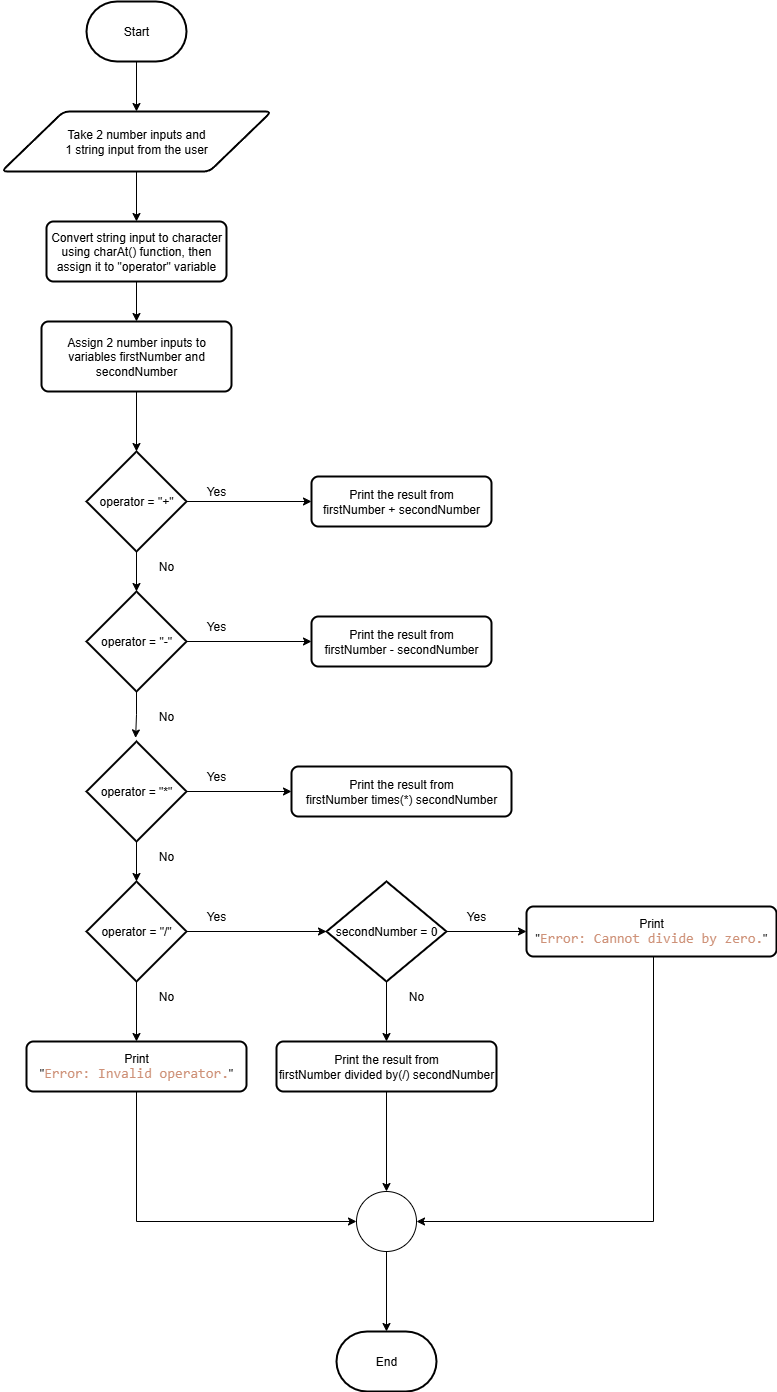

The diagram above was exported from draw.io. Its source (the exported page's mxGraphModel, read from the mxfile embedded in the PNG):
<mxGraphModel dx="4116" dy="2292" grid="1" gridSize="10" guides="1" tooltips="1" connect="1" arrows="1" fold="1" page="1" pageScale="1" pageWidth="850" pageHeight="1100" math="0" shadow="0">
  <root>
    <mxCell id="0" />
    <mxCell id="1" parent="0" />
    <mxCell id="0igRsXNBsKcNMHC6vLDy-1" style="edgeStyle=orthogonalEdgeStyle;rounded=0;orthogonalLoop=1;jettySize=auto;html=1;entryX=0.5;entryY=0;entryDx=0;entryDy=0;" edge="1" parent="1" source="0igRsXNBsKcNMHC6vLDy-2" target="0igRsXNBsKcNMHC6vLDy-4">
      <mxGeometry relative="1" as="geometry" />
    </mxCell>
    <mxCell id="0igRsXNBsKcNMHC6vLDy-2" value="Start" style="strokeWidth=2;html=1;shape=mxgraph.flowchart.terminator;whiteSpace=wrap;" vertex="1" parent="1">
      <mxGeometry x="123" y="200" width="100" height="60" as="geometry" />
    </mxCell>
    <mxCell id="0igRsXNBsKcNMHC6vLDy-7" style="edgeStyle=orthogonalEdgeStyle;rounded=0;orthogonalLoop=1;jettySize=auto;html=1;entryX=0.5;entryY=0;entryDx=0;entryDy=0;" edge="1" parent="1" source="0igRsXNBsKcNMHC6vLDy-4" target="0igRsXNBsKcNMHC6vLDy-6">
      <mxGeometry relative="1" as="geometry" />
    </mxCell>
    <mxCell id="0igRsXNBsKcNMHC6vLDy-4" value="Take 2 number inputs and&lt;div&gt;1 string input&amp;nbsp;&lt;span style=&quot;background-color: transparent; color: light-dark(rgb(0, 0, 0), rgb(255, 255, 255));&quot;&gt;from the user&lt;/span&gt;&lt;/div&gt;" style="shape=parallelogram;html=1;strokeWidth=2;perimeter=parallelogramPerimeter;whiteSpace=wrap;rounded=1;arcSize=12;size=0.23;" vertex="1" parent="1">
      <mxGeometry x="38" y="310" width="270" height="60" as="geometry" />
    </mxCell>
    <mxCell id="0igRsXNBsKcNMHC6vLDy-5" value="Assign 2 number inputs to variables firstNumber and secondNumber" style="rounded=1;whiteSpace=wrap;html=1;absoluteArcSize=1;arcSize=14;strokeWidth=2;" vertex="1" parent="1">
      <mxGeometry x="78" y="520" width="190" height="70" as="geometry" />
    </mxCell>
    <mxCell id="0igRsXNBsKcNMHC6vLDy-8" style="edgeStyle=orthogonalEdgeStyle;rounded=0;orthogonalLoop=1;jettySize=auto;html=1;entryX=0.5;entryY=0;entryDx=0;entryDy=0;" edge="1" parent="1" source="0igRsXNBsKcNMHC6vLDy-6" target="0igRsXNBsKcNMHC6vLDy-5">
      <mxGeometry relative="1" as="geometry" />
    </mxCell>
    <mxCell id="0igRsXNBsKcNMHC6vLDy-6" value="Convert string input to character using charAt() function, then assign it to &quot;operator&quot; variable" style="rounded=1;whiteSpace=wrap;html=1;absoluteArcSize=1;arcSize=14;strokeWidth=2;" vertex="1" parent="1">
      <mxGeometry x="83" y="420" width="180" height="60" as="geometry" />
    </mxCell>
    <mxCell id="0igRsXNBsKcNMHC6vLDy-18" style="edgeStyle=orthogonalEdgeStyle;rounded=0;orthogonalLoop=1;jettySize=auto;html=1;entryX=0;entryY=0.5;entryDx=0;entryDy=0;" edge="1" parent="1" source="0igRsXNBsKcNMHC6vLDy-9" target="0igRsXNBsKcNMHC6vLDy-11">
      <mxGeometry relative="1" as="geometry" />
    </mxCell>
    <mxCell id="0igRsXNBsKcNMHC6vLDy-9" value="operator = &quot;+&quot;" style="strokeWidth=2;html=1;shape=mxgraph.flowchart.decision;whiteSpace=wrap;" vertex="1" parent="1">
      <mxGeometry x="123" y="650" width="100" height="100" as="geometry" />
    </mxCell>
    <mxCell id="0igRsXNBsKcNMHC6vLDy-10" style="edgeStyle=orthogonalEdgeStyle;rounded=0;orthogonalLoop=1;jettySize=auto;html=1;entryX=0.5;entryY=0;entryDx=0;entryDy=0;entryPerimeter=0;" edge="1" parent="1" source="0igRsXNBsKcNMHC6vLDy-5" target="0igRsXNBsKcNMHC6vLDy-9">
      <mxGeometry relative="1" as="geometry" />
    </mxCell>
    <mxCell id="0igRsXNBsKcNMHC6vLDy-11" value="Print the result from&lt;div&gt;firstNumber + secondNumber&lt;/div&gt;" style="rounded=1;whiteSpace=wrap;html=1;absoluteArcSize=1;arcSize=14;strokeWidth=2;" vertex="1" parent="1">
      <mxGeometry x="348" y="675" width="180" height="50" as="geometry" />
    </mxCell>
    <mxCell id="0igRsXNBsKcNMHC6vLDy-22" style="edgeStyle=orthogonalEdgeStyle;rounded=0;orthogonalLoop=1;jettySize=auto;html=1;exitX=1;exitY=0.5;exitDx=0;exitDy=0;exitPerimeter=0;entryX=0;entryY=0.5;entryDx=0;entryDy=0;" edge="1" parent="1" source="0igRsXNBsKcNMHC6vLDy-12" target="0igRsXNBsKcNMHC6vLDy-19">
      <mxGeometry relative="1" as="geometry" />
    </mxCell>
    <mxCell id="0igRsXNBsKcNMHC6vLDy-12" value="operator = &quot;-&quot;" style="strokeWidth=2;html=1;shape=mxgraph.flowchart.decision;whiteSpace=wrap;" vertex="1" parent="1">
      <mxGeometry x="123" y="790" width="100" height="100" as="geometry" />
    </mxCell>
    <mxCell id="0igRsXNBsKcNMHC6vLDy-23" style="edgeStyle=orthogonalEdgeStyle;rounded=0;orthogonalLoop=1;jettySize=auto;html=1;exitX=1;exitY=0.5;exitDx=0;exitDy=0;exitPerimeter=0;entryX=0;entryY=0.5;entryDx=0;entryDy=0;" edge="1" parent="1" source="0igRsXNBsKcNMHC6vLDy-13" target="0igRsXNBsKcNMHC6vLDy-20">
      <mxGeometry relative="1" as="geometry" />
    </mxCell>
    <mxCell id="0igRsXNBsKcNMHC6vLDy-13" value="operator = &quot;*&quot;" style="strokeWidth=2;html=1;shape=mxgraph.flowchart.decision;whiteSpace=wrap;" vertex="1" parent="1">
      <mxGeometry x="123" y="940" width="100" height="100" as="geometry" />
    </mxCell>
    <mxCell id="0igRsXNBsKcNMHC6vLDy-34" style="edgeStyle=orthogonalEdgeStyle;rounded=0;orthogonalLoop=1;jettySize=auto;html=1;" edge="1" parent="1" source="0igRsXNBsKcNMHC6vLDy-14" target="0igRsXNBsKcNMHC6vLDy-33">
      <mxGeometry relative="1" as="geometry" />
    </mxCell>
    <mxCell id="0igRsXNBsKcNMHC6vLDy-14" value="operator = &quot;/&quot;" style="strokeWidth=2;html=1;shape=mxgraph.flowchart.decision;whiteSpace=wrap;" vertex="1" parent="1">
      <mxGeometry x="123" y="1080" width="100" height="100" as="geometry" />
    </mxCell>
    <mxCell id="0igRsXNBsKcNMHC6vLDy-15" style="edgeStyle=orthogonalEdgeStyle;rounded=0;orthogonalLoop=1;jettySize=auto;html=1;entryX=0.5;entryY=0;entryDx=0;entryDy=0;entryPerimeter=0;" edge="1" parent="1" source="0igRsXNBsKcNMHC6vLDy-9" target="0igRsXNBsKcNMHC6vLDy-12">
      <mxGeometry relative="1" as="geometry" />
    </mxCell>
    <mxCell id="0igRsXNBsKcNMHC6vLDy-16" style="edgeStyle=orthogonalEdgeStyle;rounded=0;orthogonalLoop=1;jettySize=auto;html=1;entryX=0.491;entryY=-0.036;entryDx=0;entryDy=0;entryPerimeter=0;" edge="1" parent="1" source="0igRsXNBsKcNMHC6vLDy-12" target="0igRsXNBsKcNMHC6vLDy-13">
      <mxGeometry relative="1" as="geometry" />
    </mxCell>
    <mxCell id="0igRsXNBsKcNMHC6vLDy-17" style="edgeStyle=orthogonalEdgeStyle;rounded=0;orthogonalLoop=1;jettySize=auto;html=1;entryX=0.5;entryY=0;entryDx=0;entryDy=0;entryPerimeter=0;" edge="1" parent="1" source="0igRsXNBsKcNMHC6vLDy-13" target="0igRsXNBsKcNMHC6vLDy-14">
      <mxGeometry relative="1" as="geometry" />
    </mxCell>
    <mxCell id="0igRsXNBsKcNMHC6vLDy-19" value="Print the result from&lt;div&gt;firstNumber - secondNumber&lt;/div&gt;" style="rounded=1;whiteSpace=wrap;html=1;absoluteArcSize=1;arcSize=14;strokeWidth=2;" vertex="1" parent="1">
      <mxGeometry x="348" y="815" width="180" height="50" as="geometry" />
    </mxCell>
    <mxCell id="0igRsXNBsKcNMHC6vLDy-20" value="Print the result from&lt;div&gt;firstNumber times(*) secondNumber&lt;/div&gt;" style="rounded=1;whiteSpace=wrap;html=1;absoluteArcSize=1;arcSize=14;strokeWidth=2;" vertex="1" parent="1">
      <mxGeometry x="328" y="965" width="220" height="50" as="geometry" />
    </mxCell>
    <mxCell id="0igRsXNBsKcNMHC6vLDy-24" value="Yes" style="text;html=1;align=center;verticalAlign=middle;whiteSpace=wrap;rounded=0;" vertex="1" parent="1">
      <mxGeometry x="223" y="675" width="60" height="30" as="geometry" />
    </mxCell>
    <mxCell id="0igRsXNBsKcNMHC6vLDy-25" value="Yes" style="text;html=1;align=center;verticalAlign=middle;whiteSpace=wrap;rounded=0;" vertex="1" parent="1">
      <mxGeometry x="223" y="810" width="60" height="30" as="geometry" />
    </mxCell>
    <mxCell id="0igRsXNBsKcNMHC6vLDy-26" value="Yes" style="text;html=1;align=center;verticalAlign=middle;whiteSpace=wrap;rounded=0;" vertex="1" parent="1">
      <mxGeometry x="223" y="960" width="60" height="30" as="geometry" />
    </mxCell>
    <mxCell id="0igRsXNBsKcNMHC6vLDy-27" value="No" style="text;html=1;align=center;verticalAlign=middle;whiteSpace=wrap;rounded=0;" vertex="1" parent="1">
      <mxGeometry x="173" y="750" width="60" height="30" as="geometry" />
    </mxCell>
    <mxCell id="0igRsXNBsKcNMHC6vLDy-28" value="No" style="text;html=1;align=center;verticalAlign=middle;whiteSpace=wrap;rounded=0;" vertex="1" parent="1">
      <mxGeometry x="173" y="900" width="60" height="30" as="geometry" />
    </mxCell>
    <mxCell id="0igRsXNBsKcNMHC6vLDy-29" value="No" style="text;html=1;align=center;verticalAlign=middle;whiteSpace=wrap;rounded=0;" vertex="1" parent="1">
      <mxGeometry x="173" y="1040" width="60" height="30" as="geometry" />
    </mxCell>
    <mxCell id="0igRsXNBsKcNMHC6vLDy-30" value="Print &quot;&lt;span style=&quot;color: rgb(206, 145, 120); font-family: Consolas, &amp;quot;Courier New&amp;quot;, monospace; font-size: 14px; white-space: pre;&quot;&gt;Error: Invalid operator.&lt;/span&gt;&lt;span style=&quot;background-color: transparent; color: light-dark(rgb(0, 0, 0), rgb(255, 255, 255));&quot;&gt;&quot;&lt;/span&gt;" style="rounded=1;whiteSpace=wrap;html=1;absoluteArcSize=1;arcSize=14;strokeWidth=2;" vertex="1" parent="1">
      <mxGeometry x="63" y="1240" width="220" height="50" as="geometry" />
    </mxCell>
    <mxCell id="0igRsXNBsKcNMHC6vLDy-31" style="edgeStyle=orthogonalEdgeStyle;rounded=0;orthogonalLoop=1;jettySize=auto;html=1;entryX=0.5;entryY=0;entryDx=0;entryDy=0;" edge="1" parent="1" source="0igRsXNBsKcNMHC6vLDy-14" target="0igRsXNBsKcNMHC6vLDy-30">
      <mxGeometry relative="1" as="geometry" />
    </mxCell>
    <mxCell id="0igRsXNBsKcNMHC6vLDy-32" value="No" style="text;html=1;align=center;verticalAlign=middle;whiteSpace=wrap;rounded=0;" vertex="1" parent="1">
      <mxGeometry x="173" y="1180" width="60" height="30" as="geometry" />
    </mxCell>
    <mxCell id="0igRsXNBsKcNMHC6vLDy-38" style="edgeStyle=orthogonalEdgeStyle;rounded=0;orthogonalLoop=1;jettySize=auto;html=1;entryX=0.5;entryY=0;entryDx=0;entryDy=0;" edge="1" parent="1" source="0igRsXNBsKcNMHC6vLDy-33" target="0igRsXNBsKcNMHC6vLDy-37">
      <mxGeometry relative="1" as="geometry" />
    </mxCell>
    <mxCell id="0igRsXNBsKcNMHC6vLDy-42" style="edgeStyle=orthogonalEdgeStyle;rounded=0;orthogonalLoop=1;jettySize=auto;html=1;" edge="1" parent="1" source="0igRsXNBsKcNMHC6vLDy-33" target="0igRsXNBsKcNMHC6vLDy-41">
      <mxGeometry relative="1" as="geometry" />
    </mxCell>
    <mxCell id="0igRsXNBsKcNMHC6vLDy-33" value="secondNumber = 0" style="strokeWidth=2;html=1;shape=mxgraph.flowchart.decision;whiteSpace=wrap;" vertex="1" parent="1">
      <mxGeometry x="363" y="1080" width="120" height="100" as="geometry" />
    </mxCell>
    <mxCell id="0igRsXNBsKcNMHC6vLDy-35" value="Yes" style="text;html=1;align=center;verticalAlign=middle;whiteSpace=wrap;rounded=0;" vertex="1" parent="1">
      <mxGeometry x="223" y="1100" width="60" height="30" as="geometry" />
    </mxCell>
    <mxCell id="0igRsXNBsKcNMHC6vLDy-36" value="Yes" style="text;html=1;align=center;verticalAlign=middle;whiteSpace=wrap;rounded=0;" vertex="1" parent="1">
      <mxGeometry x="483" y="1100" width="60" height="30" as="geometry" />
    </mxCell>
    <mxCell id="0igRsXNBsKcNMHC6vLDy-45" style="edgeStyle=orthogonalEdgeStyle;rounded=0;orthogonalLoop=1;jettySize=auto;html=1;" edge="1" parent="1" source="0igRsXNBsKcNMHC6vLDy-37" target="0igRsXNBsKcNMHC6vLDy-43">
      <mxGeometry relative="1" as="geometry" />
    </mxCell>
    <mxCell id="0igRsXNBsKcNMHC6vLDy-37" value="Print the result from&lt;div&gt;firstNumber divided by(/) secondNumber&lt;/div&gt;" style="rounded=1;whiteSpace=wrap;html=1;absoluteArcSize=1;arcSize=14;strokeWidth=2;" vertex="1" parent="1">
      <mxGeometry x="313" y="1240" width="220" height="50" as="geometry" />
    </mxCell>
    <mxCell id="0igRsXNBsKcNMHC6vLDy-40" value="No" style="text;html=1;align=center;verticalAlign=middle;whiteSpace=wrap;rounded=0;" vertex="1" parent="1">
      <mxGeometry x="423" y="1180" width="60" height="30" as="geometry" />
    </mxCell>
    <mxCell id="0igRsXNBsKcNMHC6vLDy-41" value="Print &quot;&lt;span style=&quot;color: rgb(206, 145, 120); font-family: Consolas, &amp;quot;Courier New&amp;quot;, monospace; font-size: 14px; white-space: pre;&quot;&gt;Error: Cannot divide by zero.&lt;/span&gt;&lt;span style=&quot;background-color: transparent; color: light-dark(rgb(0, 0, 0), rgb(255, 255, 255));&quot;&gt;&quot;&lt;/span&gt;" style="rounded=1;whiteSpace=wrap;html=1;absoluteArcSize=1;arcSize=14;strokeWidth=2;" vertex="1" parent="1">
      <mxGeometry x="563" y="1105" width="250" height="50" as="geometry" />
    </mxCell>
    <mxCell id="0igRsXNBsKcNMHC6vLDy-43" value="" style="verticalLabelPosition=bottom;verticalAlign=top;html=1;shape=mxgraph.flowchart.on-page_reference;" vertex="1" parent="1">
      <mxGeometry x="393" y="1390" width="60" height="60" as="geometry" />
    </mxCell>
    <mxCell id="0igRsXNBsKcNMHC6vLDy-44" style="edgeStyle=orthogonalEdgeStyle;rounded=0;orthogonalLoop=1;jettySize=auto;html=1;entryX=0;entryY=0.5;entryDx=0;entryDy=0;entryPerimeter=0;" edge="1" parent="1" source="0igRsXNBsKcNMHC6vLDy-30" target="0igRsXNBsKcNMHC6vLDy-43">
      <mxGeometry relative="1" as="geometry">
        <Array as="points">
          <mxPoint x="173" y="1420" />
        </Array>
      </mxGeometry>
    </mxCell>
    <mxCell id="0igRsXNBsKcNMHC6vLDy-46" style="edgeStyle=orthogonalEdgeStyle;rounded=0;orthogonalLoop=1;jettySize=auto;html=1;entryX=1;entryY=0.5;entryDx=0;entryDy=0;entryPerimeter=0;" edge="1" parent="1" source="0igRsXNBsKcNMHC6vLDy-41" target="0igRsXNBsKcNMHC6vLDy-43">
      <mxGeometry relative="1" as="geometry">
        <Array as="points">
          <mxPoint x="690" y="1420" />
        </Array>
      </mxGeometry>
    </mxCell>
    <mxCell id="0igRsXNBsKcNMHC6vLDy-47" value="End" style="strokeWidth=2;html=1;shape=mxgraph.flowchart.terminator;whiteSpace=wrap;" vertex="1" parent="1">
      <mxGeometry x="373" y="1530" width="100" height="60" as="geometry" />
    </mxCell>
    <mxCell id="0igRsXNBsKcNMHC6vLDy-48" style="edgeStyle=orthogonalEdgeStyle;rounded=0;orthogonalLoop=1;jettySize=auto;html=1;entryX=0.5;entryY=0;entryDx=0;entryDy=0;entryPerimeter=0;" edge="1" parent="1" source="0igRsXNBsKcNMHC6vLDy-43" target="0igRsXNBsKcNMHC6vLDy-47">
      <mxGeometry relative="1" as="geometry" />
    </mxCell>
  </root>
</mxGraphModel>